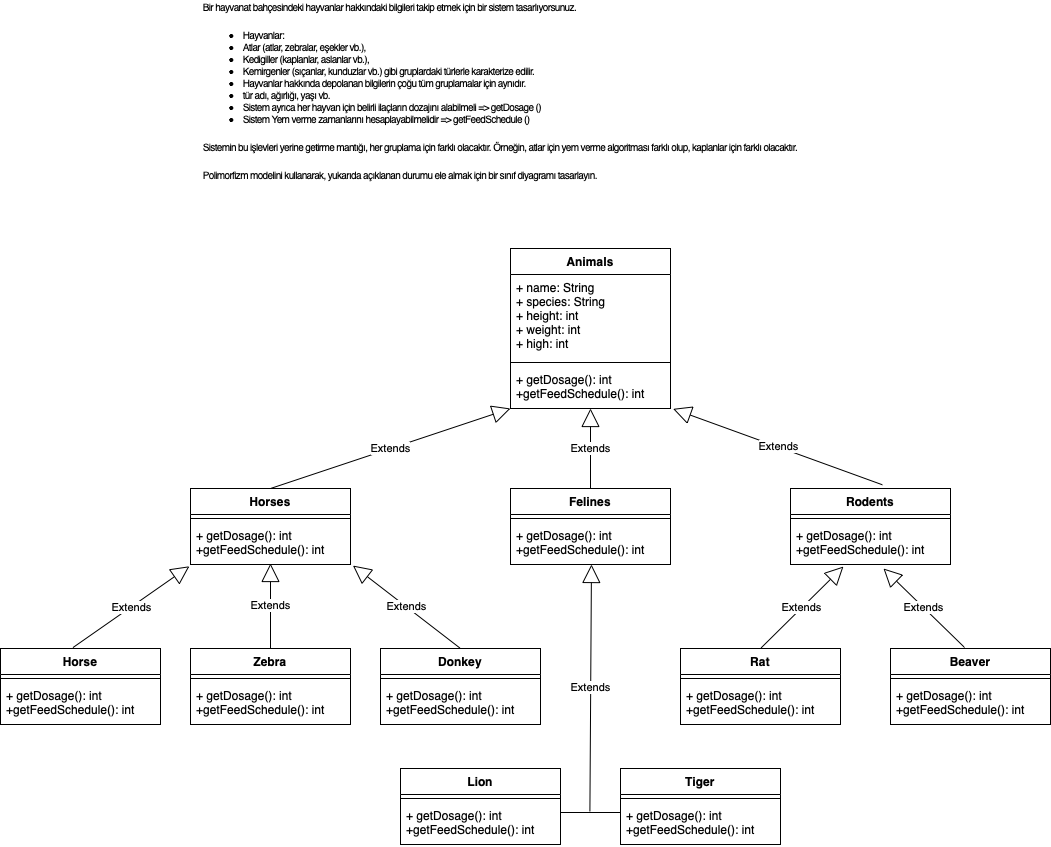

The diagram above was exported from draw.io. Its source (the exported page's mxGraphModel, read from the mxfile embedded in the PNG):
<mxGraphModel dx="1773" dy="645" grid="1" gridSize="10" guides="1" tooltips="1" connect="1" arrows="1" fold="1" page="1" pageScale="1" pageWidth="827" pageHeight="1169" math="0" shadow="0">
  <root>
    <mxCell id="0" />
    <mxCell id="1" parent="0" />
    <mxCell id="swsEtJ-DwiL87Ot4eYrU-1" value="Animals" style="swimlane;fontStyle=1;align=center;verticalAlign=top;childLayout=stackLayout;horizontal=1;startSize=26;horizontalStack=0;resizeParent=1;resizeParentMax=0;resizeLast=0;collapsible=1;marginBottom=0;" parent="1" vertex="1">
      <mxGeometry x="320" y="280" width="160" height="160" as="geometry" />
    </mxCell>
    <mxCell id="swsEtJ-DwiL87Ot4eYrU-2" value="+ name: String&#10;+ species: String&#10;+ height: int&#10;+ weight: int&#10;+ high: int" style="text;strokeColor=none;fillColor=none;align=left;verticalAlign=top;spacingLeft=4;spacingRight=4;overflow=hidden;rotatable=0;points=[[0,0.5],[1,0.5]];portConstraint=eastwest;" parent="swsEtJ-DwiL87Ot4eYrU-1" vertex="1">
      <mxGeometry y="26" width="160" height="84" as="geometry" />
    </mxCell>
    <mxCell id="swsEtJ-DwiL87Ot4eYrU-3" value="" style="line;strokeWidth=1;fillColor=none;align=left;verticalAlign=middle;spacingTop=-1;spacingLeft=3;spacingRight=3;rotatable=0;labelPosition=right;points=[];portConstraint=eastwest;strokeColor=inherit;" parent="swsEtJ-DwiL87Ot4eYrU-1" vertex="1">
      <mxGeometry y="110" width="160" height="8" as="geometry" />
    </mxCell>
    <mxCell id="swsEtJ-DwiL87Ot4eYrU-4" value="+ getDosage(): int&#10;+getFeedSchedule(): int" style="text;strokeColor=none;fillColor=none;align=left;verticalAlign=top;spacingLeft=4;spacingRight=4;overflow=hidden;rotatable=0;points=[[0,0.5],[1,0.5]];portConstraint=eastwest;" parent="swsEtJ-DwiL87Ot4eYrU-1" vertex="1">
      <mxGeometry y="118" width="160" height="42" as="geometry" />
    </mxCell>
    <mxCell id="swsEtJ-DwiL87Ot4eYrU-5" value="Horses" style="swimlane;fontStyle=1;align=center;verticalAlign=top;childLayout=stackLayout;horizontal=1;startSize=26;horizontalStack=0;resizeParent=1;resizeParentMax=0;resizeLast=0;collapsible=1;marginBottom=0;" parent="1" vertex="1">
      <mxGeometry y="520" width="160" height="76" as="geometry" />
    </mxCell>
    <mxCell id="swsEtJ-DwiL87Ot4eYrU-7" value="" style="line;strokeWidth=1;fillColor=none;align=left;verticalAlign=middle;spacingTop=-1;spacingLeft=3;spacingRight=3;rotatable=0;labelPosition=right;points=[];portConstraint=eastwest;strokeColor=inherit;" parent="swsEtJ-DwiL87Ot4eYrU-5" vertex="1">
      <mxGeometry y="26" width="160" height="8" as="geometry" />
    </mxCell>
    <mxCell id="swsEtJ-DwiL87Ot4eYrU-8" value="+ getDosage(): int&#10;+getFeedSchedule(): int" style="text;strokeColor=none;fillColor=none;align=left;verticalAlign=top;spacingLeft=4;spacingRight=4;overflow=hidden;rotatable=0;points=[[0,0.5],[1,0.5]];portConstraint=eastwest;" parent="swsEtJ-DwiL87Ot4eYrU-5" vertex="1">
      <mxGeometry y="34" width="160" height="42" as="geometry" />
    </mxCell>
    <mxCell id="swsEtJ-DwiL87Ot4eYrU-9" value="Felines" style="swimlane;fontStyle=1;align=center;verticalAlign=top;childLayout=stackLayout;horizontal=1;startSize=26;horizontalStack=0;resizeParent=1;resizeParentMax=0;resizeLast=0;collapsible=1;marginBottom=0;" parent="1" vertex="1">
      <mxGeometry x="320" y="520" width="160" height="76" as="geometry" />
    </mxCell>
    <mxCell id="swsEtJ-DwiL87Ot4eYrU-11" value="" style="line;strokeWidth=1;fillColor=none;align=left;verticalAlign=middle;spacingTop=-1;spacingLeft=3;spacingRight=3;rotatable=0;labelPosition=right;points=[];portConstraint=eastwest;strokeColor=inherit;" parent="swsEtJ-DwiL87Ot4eYrU-9" vertex="1">
      <mxGeometry y="26" width="160" height="8" as="geometry" />
    </mxCell>
    <mxCell id="swsEtJ-DwiL87Ot4eYrU-12" value="+ getDosage(): int&#10;+getFeedSchedule(): int" style="text;strokeColor=none;fillColor=none;align=left;verticalAlign=top;spacingLeft=4;spacingRight=4;overflow=hidden;rotatable=0;points=[[0,0.5],[1,0.5]];portConstraint=eastwest;" parent="swsEtJ-DwiL87Ot4eYrU-9" vertex="1">
      <mxGeometry y="34" width="160" height="42" as="geometry" />
    </mxCell>
    <mxCell id="swsEtJ-DwiL87Ot4eYrU-13" value="Rodents" style="swimlane;fontStyle=1;align=center;verticalAlign=top;childLayout=stackLayout;horizontal=1;startSize=26;horizontalStack=0;resizeParent=1;resizeParentMax=0;resizeLast=0;collapsible=1;marginBottom=0;" parent="1" vertex="1">
      <mxGeometry x="600" y="520" width="160" height="76" as="geometry" />
    </mxCell>
    <mxCell id="swsEtJ-DwiL87Ot4eYrU-15" value="" style="line;strokeWidth=1;fillColor=none;align=left;verticalAlign=middle;spacingTop=-1;spacingLeft=3;spacingRight=3;rotatable=0;labelPosition=right;points=[];portConstraint=eastwest;strokeColor=inherit;" parent="swsEtJ-DwiL87Ot4eYrU-13" vertex="1">
      <mxGeometry y="26" width="160" height="8" as="geometry" />
    </mxCell>
    <mxCell id="swsEtJ-DwiL87Ot4eYrU-16" value="+ getDosage(): int&#10;+getFeedSchedule(): int" style="text;strokeColor=none;fillColor=none;align=left;verticalAlign=top;spacingLeft=4;spacingRight=4;overflow=hidden;rotatable=0;points=[[0,0.5],[1,0.5]];portConstraint=eastwest;" parent="swsEtJ-DwiL87Ot4eYrU-13" vertex="1">
      <mxGeometry y="34" width="160" height="42" as="geometry" />
    </mxCell>
    <mxCell id="swsEtJ-DwiL87Ot4eYrU-17" value="Zebra" style="swimlane;fontStyle=1;align=center;verticalAlign=top;childLayout=stackLayout;horizontal=1;startSize=26;horizontalStack=0;resizeParent=1;resizeParentMax=0;resizeLast=0;collapsible=1;marginBottom=0;" parent="1" vertex="1">
      <mxGeometry y="680" width="160" height="76" as="geometry" />
    </mxCell>
    <mxCell id="swsEtJ-DwiL87Ot4eYrU-18" value="" style="line;strokeWidth=1;fillColor=none;align=left;verticalAlign=middle;spacingTop=-1;spacingLeft=3;spacingRight=3;rotatable=0;labelPosition=right;points=[];portConstraint=eastwest;strokeColor=inherit;" parent="swsEtJ-DwiL87Ot4eYrU-17" vertex="1">
      <mxGeometry y="26" width="160" height="8" as="geometry" />
    </mxCell>
    <mxCell id="swsEtJ-DwiL87Ot4eYrU-19" value="+ getDosage(): int&#10;+getFeedSchedule(): int" style="text;strokeColor=none;fillColor=none;align=left;verticalAlign=top;spacingLeft=4;spacingRight=4;overflow=hidden;rotatable=0;points=[[0,0.5],[1,0.5]];portConstraint=eastwest;" parent="swsEtJ-DwiL87Ot4eYrU-17" vertex="1">
      <mxGeometry y="34" width="160" height="42" as="geometry" />
    </mxCell>
    <mxCell id="swsEtJ-DwiL87Ot4eYrU-20" value="Horse" style="swimlane;fontStyle=1;align=center;verticalAlign=top;childLayout=stackLayout;horizontal=1;startSize=26;horizontalStack=0;resizeParent=1;resizeParentMax=0;resizeLast=0;collapsible=1;marginBottom=0;" parent="1" vertex="1">
      <mxGeometry x="-190" y="680" width="160" height="76" as="geometry" />
    </mxCell>
    <mxCell id="swsEtJ-DwiL87Ot4eYrU-21" value="" style="line;strokeWidth=1;fillColor=none;align=left;verticalAlign=middle;spacingTop=-1;spacingLeft=3;spacingRight=3;rotatable=0;labelPosition=right;points=[];portConstraint=eastwest;strokeColor=inherit;" parent="swsEtJ-DwiL87Ot4eYrU-20" vertex="1">
      <mxGeometry y="26" width="160" height="8" as="geometry" />
    </mxCell>
    <mxCell id="swsEtJ-DwiL87Ot4eYrU-22" value="+ getDosage(): int&#10;+getFeedSchedule(): int" style="text;strokeColor=none;fillColor=none;align=left;verticalAlign=top;spacingLeft=4;spacingRight=4;overflow=hidden;rotatable=0;points=[[0,0.5],[1,0.5]];portConstraint=eastwest;" parent="swsEtJ-DwiL87Ot4eYrU-20" vertex="1">
      <mxGeometry y="34" width="160" height="42" as="geometry" />
    </mxCell>
    <mxCell id="swsEtJ-DwiL87Ot4eYrU-23" value="Donkey" style="swimlane;fontStyle=1;align=center;verticalAlign=top;childLayout=stackLayout;horizontal=1;startSize=26;horizontalStack=0;resizeParent=1;resizeParentMax=0;resizeLast=0;collapsible=1;marginBottom=0;" parent="1" vertex="1">
      <mxGeometry x="190" y="680" width="160" height="76" as="geometry" />
    </mxCell>
    <mxCell id="swsEtJ-DwiL87Ot4eYrU-24" value="" style="line;strokeWidth=1;fillColor=none;align=left;verticalAlign=middle;spacingTop=-1;spacingLeft=3;spacingRight=3;rotatable=0;labelPosition=right;points=[];portConstraint=eastwest;strokeColor=inherit;" parent="swsEtJ-DwiL87Ot4eYrU-23" vertex="1">
      <mxGeometry y="26" width="160" height="8" as="geometry" />
    </mxCell>
    <mxCell id="swsEtJ-DwiL87Ot4eYrU-25" value="+ getDosage(): int&#10;+getFeedSchedule(): int" style="text;strokeColor=none;fillColor=none;align=left;verticalAlign=top;spacingLeft=4;spacingRight=4;overflow=hidden;rotatable=0;points=[[0,0.5],[1,0.5]];portConstraint=eastwest;" parent="swsEtJ-DwiL87Ot4eYrU-23" vertex="1">
      <mxGeometry y="34" width="160" height="42" as="geometry" />
    </mxCell>
    <mxCell id="swsEtJ-DwiL87Ot4eYrU-29" value="Tiger" style="swimlane;fontStyle=1;align=center;verticalAlign=top;childLayout=stackLayout;horizontal=1;startSize=26;horizontalStack=0;resizeParent=1;resizeParentMax=0;resizeLast=0;collapsible=1;marginBottom=0;" parent="1" vertex="1">
      <mxGeometry x="430" y="800" width="160" height="76" as="geometry" />
    </mxCell>
    <mxCell id="swsEtJ-DwiL87Ot4eYrU-30" value="" style="line;strokeWidth=1;fillColor=none;align=left;verticalAlign=middle;spacingTop=-1;spacingLeft=3;spacingRight=3;rotatable=0;labelPosition=right;points=[];portConstraint=eastwest;strokeColor=inherit;" parent="swsEtJ-DwiL87Ot4eYrU-29" vertex="1">
      <mxGeometry y="26" width="160" height="8" as="geometry" />
    </mxCell>
    <mxCell id="swsEtJ-DwiL87Ot4eYrU-31" value="+ getDosage(): int&#10;+getFeedSchedule(): int" style="text;strokeColor=none;fillColor=none;align=left;verticalAlign=top;spacingLeft=4;spacingRight=4;overflow=hidden;rotatable=0;points=[[0,0.5],[1,0.5]];portConstraint=eastwest;" parent="swsEtJ-DwiL87Ot4eYrU-29" vertex="1">
      <mxGeometry y="34" width="160" height="42" as="geometry" />
    </mxCell>
    <mxCell id="swsEtJ-DwiL87Ot4eYrU-32" value="Lion" style="swimlane;fontStyle=1;align=center;verticalAlign=top;childLayout=stackLayout;horizontal=1;startSize=26;horizontalStack=0;resizeParent=1;resizeParentMax=0;resizeLast=0;collapsible=1;marginBottom=0;" parent="1" vertex="1">
      <mxGeometry x="210" y="800" width="160" height="76" as="geometry" />
    </mxCell>
    <mxCell id="swsEtJ-DwiL87Ot4eYrU-33" value="" style="line;strokeWidth=1;fillColor=none;align=left;verticalAlign=middle;spacingTop=-1;spacingLeft=3;spacingRight=3;rotatable=0;labelPosition=right;points=[];portConstraint=eastwest;strokeColor=inherit;" parent="swsEtJ-DwiL87Ot4eYrU-32" vertex="1">
      <mxGeometry y="26" width="160" height="8" as="geometry" />
    </mxCell>
    <mxCell id="swsEtJ-DwiL87Ot4eYrU-34" value="+ getDosage(): int&#10;+getFeedSchedule(): int" style="text;strokeColor=none;fillColor=none;align=left;verticalAlign=top;spacingLeft=4;spacingRight=4;overflow=hidden;rotatable=0;points=[[0,0.5],[1,0.5]];portConstraint=eastwest;" parent="swsEtJ-DwiL87Ot4eYrU-32" vertex="1">
      <mxGeometry y="34" width="160" height="42" as="geometry" />
    </mxCell>
    <mxCell id="swsEtJ-DwiL87Ot4eYrU-35" value="Rat" style="swimlane;fontStyle=1;align=center;verticalAlign=top;childLayout=stackLayout;horizontal=1;startSize=26;horizontalStack=0;resizeParent=1;resizeParentMax=0;resizeLast=0;collapsible=1;marginBottom=0;" parent="1" vertex="1">
      <mxGeometry x="490" y="680" width="160" height="76" as="geometry" />
    </mxCell>
    <mxCell id="swsEtJ-DwiL87Ot4eYrU-36" value="" style="line;strokeWidth=1;fillColor=none;align=left;verticalAlign=middle;spacingTop=-1;spacingLeft=3;spacingRight=3;rotatable=0;labelPosition=right;points=[];portConstraint=eastwest;strokeColor=inherit;" parent="swsEtJ-DwiL87Ot4eYrU-35" vertex="1">
      <mxGeometry y="26" width="160" height="8" as="geometry" />
    </mxCell>
    <mxCell id="swsEtJ-DwiL87Ot4eYrU-37" value="+ getDosage(): int&#10;+getFeedSchedule(): int" style="text;strokeColor=none;fillColor=none;align=left;verticalAlign=top;spacingLeft=4;spacingRight=4;overflow=hidden;rotatable=0;points=[[0,0.5],[1,0.5]];portConstraint=eastwest;" parent="swsEtJ-DwiL87Ot4eYrU-35" vertex="1">
      <mxGeometry y="34" width="160" height="42" as="geometry" />
    </mxCell>
    <mxCell id="swsEtJ-DwiL87Ot4eYrU-38" value="Beaver" style="swimlane;fontStyle=1;align=center;verticalAlign=top;childLayout=stackLayout;horizontal=1;startSize=26;horizontalStack=0;resizeParent=1;resizeParentMax=0;resizeLast=0;collapsible=1;marginBottom=0;" parent="1" vertex="1">
      <mxGeometry x="700" y="680" width="160" height="76" as="geometry" />
    </mxCell>
    <mxCell id="swsEtJ-DwiL87Ot4eYrU-39" value="" style="line;strokeWidth=1;fillColor=none;align=left;verticalAlign=middle;spacingTop=-1;spacingLeft=3;spacingRight=3;rotatable=0;labelPosition=right;points=[];portConstraint=eastwest;strokeColor=inherit;" parent="swsEtJ-DwiL87Ot4eYrU-38" vertex="1">
      <mxGeometry y="26" width="160" height="8" as="geometry" />
    </mxCell>
    <mxCell id="swsEtJ-DwiL87Ot4eYrU-40" value="+ getDosage(): int&#10;+getFeedSchedule(): int" style="text;strokeColor=none;fillColor=none;align=left;verticalAlign=top;spacingLeft=4;spacingRight=4;overflow=hidden;rotatable=0;points=[[0,0.5],[1,0.5]];portConstraint=eastwest;" parent="swsEtJ-DwiL87Ot4eYrU-38" vertex="1">
      <mxGeometry y="34" width="160" height="42" as="geometry" />
    </mxCell>
    <mxCell id="swsEtJ-DwiL87Ot4eYrU-41" value="Extends" style="endArrow=block;endSize=16;endFill=0;html=1;rounded=0;strokeWidth=1;targetPerimeterSpacing=-1;entryX=0.506;entryY=1;entryDx=0;entryDy=0;entryPerimeter=0;exitX=0.49;exitY=0.375;exitDx=0;exitDy=0;exitPerimeter=0;" parent="1" source="swsEtJ-DwiL87Ot4eYrU-42" target="swsEtJ-DwiL87Ot4eYrU-12" edge="1">
      <mxGeometry width="160" relative="1" as="geometry">
        <mxPoint x="400" y="800" as="sourcePoint" />
        <mxPoint x="430" y="620" as="targetPoint" />
      </mxGeometry>
    </mxCell>
    <mxCell id="swsEtJ-DwiL87Ot4eYrU-42" value="" style="line;strokeWidth=1;fillColor=none;align=left;verticalAlign=middle;spacingTop=-1;spacingLeft=3;spacingRight=3;rotatable=0;labelPosition=right;points=[];portConstraint=eastwest;strokeColor=inherit;" parent="1" vertex="1">
      <mxGeometry x="370" y="840" width="60" height="8" as="geometry" />
    </mxCell>
    <mxCell id="swsEtJ-DwiL87Ot4eYrU-43" value="Extends" style="endArrow=block;endSize=16;endFill=0;html=1;rounded=0;strokeWidth=1;targetPerimeterSpacing=-1;exitX=0.5;exitY=0;exitDx=0;exitDy=0;" parent="1" source="swsEtJ-DwiL87Ot4eYrU-17" target="swsEtJ-DwiL87Ot4eYrU-8" edge="1">
      <mxGeometry width="160" relative="1" as="geometry">
        <mxPoint x="80" y="660" as="sourcePoint" />
        <mxPoint x="80" y="600" as="targetPoint" />
      </mxGeometry>
    </mxCell>
    <mxCell id="swsEtJ-DwiL87Ot4eYrU-45" value="Extends" style="endArrow=block;endSize=16;endFill=0;html=1;rounded=0;strokeWidth=1;targetPerimeterSpacing=-1;exitX=0.452;exitY=-0.011;exitDx=0;exitDy=0;exitPerimeter=0;entryX=-0.007;entryY=1.042;entryDx=0;entryDy=0;entryPerimeter=0;" parent="1" source="swsEtJ-DwiL87Ot4eYrU-20" target="swsEtJ-DwiL87Ot4eYrU-8" edge="1">
      <mxGeometry width="160" relative="1" as="geometry">
        <mxPoint x="-40" y="650" as="sourcePoint" />
        <mxPoint x="120" y="650" as="targetPoint" />
      </mxGeometry>
    </mxCell>
    <mxCell id="swsEtJ-DwiL87Ot4eYrU-46" value="Extends" style="endArrow=block;endSize=16;endFill=0;html=1;rounded=0;strokeWidth=1;targetPerimeterSpacing=-1;exitX=0.5;exitY=0;exitDx=0;exitDy=0;entryX=1.015;entryY=1.025;entryDx=0;entryDy=0;entryPerimeter=0;" parent="1" source="swsEtJ-DwiL87Ot4eYrU-23" target="swsEtJ-DwiL87Ot4eYrU-8" edge="1">
      <mxGeometry width="160" relative="1" as="geometry">
        <mxPoint x="60" y="620" as="sourcePoint" />
        <mxPoint x="220" y="620" as="targetPoint" />
      </mxGeometry>
    </mxCell>
    <mxCell id="swsEtJ-DwiL87Ot4eYrU-47" value="Extends" style="endArrow=block;endSize=16;endFill=0;html=1;rounded=0;strokeWidth=1;targetPerimeterSpacing=-1;exitX=0.5;exitY=0;exitDx=0;exitDy=0;entryX=0.331;entryY=1.048;entryDx=0;entryDy=0;entryPerimeter=0;" parent="1" source="swsEtJ-DwiL87Ot4eYrU-35" target="swsEtJ-DwiL87Ot4eYrU-16" edge="1">
      <mxGeometry width="160" relative="1" as="geometry">
        <mxPoint x="360" y="700" as="sourcePoint" />
        <mxPoint x="520" y="700" as="targetPoint" />
      </mxGeometry>
    </mxCell>
    <mxCell id="swsEtJ-DwiL87Ot4eYrU-48" value="Extends" style="endArrow=block;endSize=16;endFill=0;html=1;rounded=0;strokeWidth=1;targetPerimeterSpacing=-1;exitX=0.463;exitY=-0.013;exitDx=0;exitDy=0;exitPerimeter=0;entryX=0.581;entryY=1.095;entryDx=0;entryDy=0;entryPerimeter=0;" parent="1" source="swsEtJ-DwiL87Ot4eYrU-38" target="swsEtJ-DwiL87Ot4eYrU-16" edge="1">
      <mxGeometry width="160" relative="1" as="geometry">
        <mxPoint x="360" y="700" as="sourcePoint" />
        <mxPoint x="520" y="700" as="targetPoint" />
      </mxGeometry>
    </mxCell>
    <mxCell id="swsEtJ-DwiL87Ot4eYrU-49" value="Extends" style="endArrow=block;endSize=16;endFill=0;html=1;rounded=0;strokeWidth=1;targetPerimeterSpacing=-1;exitX=0.5;exitY=0;exitDx=0;exitDy=0;" parent="1" source="swsEtJ-DwiL87Ot4eYrU-5" edge="1">
      <mxGeometry width="160" relative="1" as="geometry">
        <mxPoint x="110" y="510" as="sourcePoint" />
        <mxPoint x="320" y="440" as="targetPoint" />
      </mxGeometry>
    </mxCell>
    <mxCell id="swsEtJ-DwiL87Ot4eYrU-50" value="Extends" style="endArrow=block;endSize=16;endFill=0;html=1;rounded=0;strokeWidth=1;targetPerimeterSpacing=-1;exitX=0.5;exitY=0;exitDx=0;exitDy=0;" parent="1" source="swsEtJ-DwiL87Ot4eYrU-9" edge="1">
      <mxGeometry width="160" relative="1" as="geometry">
        <mxPoint x="350" y="480" as="sourcePoint" />
        <mxPoint x="400" y="440" as="targetPoint" />
      </mxGeometry>
    </mxCell>
    <mxCell id="swsEtJ-DwiL87Ot4eYrU-52" value="Extends" style="endArrow=block;endSize=16;endFill=0;html=1;rounded=0;strokeWidth=1;targetPerimeterSpacing=-1;exitX=0.575;exitY=-0.048;exitDx=0;exitDy=0;exitPerimeter=0;entryX=1.016;entryY=1.008;entryDx=0;entryDy=0;entryPerimeter=0;" parent="1" source="swsEtJ-DwiL87Ot4eYrU-13" target="swsEtJ-DwiL87Ot4eYrU-4" edge="1">
      <mxGeometry width="160" relative="1" as="geometry">
        <mxPoint x="520" y="460" as="sourcePoint" />
        <mxPoint x="680" y="460" as="targetPoint" />
      </mxGeometry>
    </mxCell>
    <mxCell id="swsEtJ-DwiL87Ot4eYrU-53" value="&lt;p style=&quot;font-size: 10px; box-sizing: border-box; margin-top: 0px; margin-bottom: 1rem; font-family: Nunito, sans-serif; letter-spacing: -0.6399999856948853px; text-align: left;&quot;&gt;Bir hayvanat bahçesindeki hayvanlar hakkındaki bilgileri takip etmek için bir sistem tasarlıyorsunuz.&lt;/p&gt;&lt;ul style=&quot;font-size: 10px; box-sizing: border-box; margin-top: 0px; margin-bottom: 1rem; font-family: Nunito, sans-serif; letter-spacing: -0.6399999856948853px; text-align: left;&quot;&gt;&lt;li style=&quot;box-sizing: border-box; font-size: 10px;&quot;&gt;Hayvanlar:&lt;/li&gt;&lt;li style=&quot;box-sizing: border-box; font-size: 10px;&quot; class=&quot;ql-indent-1&quot;&gt;Atlar (atlar, zebralar, eşekler vb.),&lt;/li&gt;&lt;li style=&quot;box-sizing: border-box; font-size: 10px;&quot; class=&quot;ql-indent-1&quot;&gt;Kedigiller (kaplanlar, aslanlar vb.),&lt;/li&gt;&lt;li style=&quot;box-sizing: border-box; font-size: 10px;&quot; class=&quot;ql-indent-1&quot;&gt;Kemirgenler (sıçanlar, kunduzlar vb.) gibi gruplardaki türlerle karakterize edilir.&lt;/li&gt;&lt;li style=&quot;box-sizing: border-box; font-size: 10px;&quot;&gt;Hayvanlar hakkında depolanan bilgilerin çoğu tüm gruplamalar için aynıdır.&lt;/li&gt;&lt;li style=&quot;box-sizing: border-box; font-size: 10px;&quot; class=&quot;ql-indent-1&quot;&gt;tür adı, ağırlığı, yaşı vb.&lt;/li&gt;&lt;li style=&quot;box-sizing: border-box; font-size: 10px;&quot;&gt;Sistem ayrıca her hayvan için belirli ilaçların dozajını alabilmeli =&amp;gt; getDosage ()&lt;/li&gt;&lt;li style=&quot;box-sizing: border-box; font-size: 10px;&quot;&gt;Sistem Yem verme zamanlarını hesaplayabilmelidir =&amp;gt; getFeedSchedule ()&lt;/li&gt;&lt;/ul&gt;&lt;p style=&quot;font-size: 10px; box-sizing: border-box; margin-top: 0px; margin-bottom: 1rem; font-family: Nunito, sans-serif; letter-spacing: -0.6399999856948853px; text-align: left;&quot;&gt;Sistemin bu işlevleri yerine getirme mantığı, her gruplama için farklı olacaktır. Örneğin, atlar için yem verme algoritması farklı olup, kaplanlar için farklı olacaktır.&lt;/p&gt;&lt;p style=&quot;font-size: 10px; box-sizing: border-box; margin-top: 0px; margin-bottom: 1rem; font-family: Nunito, sans-serif; letter-spacing: -0.6399999856948853px; text-align: left;&quot;&gt;Polimorfizm modelini kullanarak, yukarıda açıklanan durumu ele almak için bir sınıf diyagramı tasarlayın.&lt;/p&gt;" style="text;html=1;strokeColor=none;fillColor=none;align=center;verticalAlign=middle;whiteSpace=wrap;rounded=0;fontSize=10;" parent="1" vertex="1">
      <mxGeometry x="-40" y="90" width="700" height="80" as="geometry" />
    </mxCell>
  </root>
</mxGraphModel>